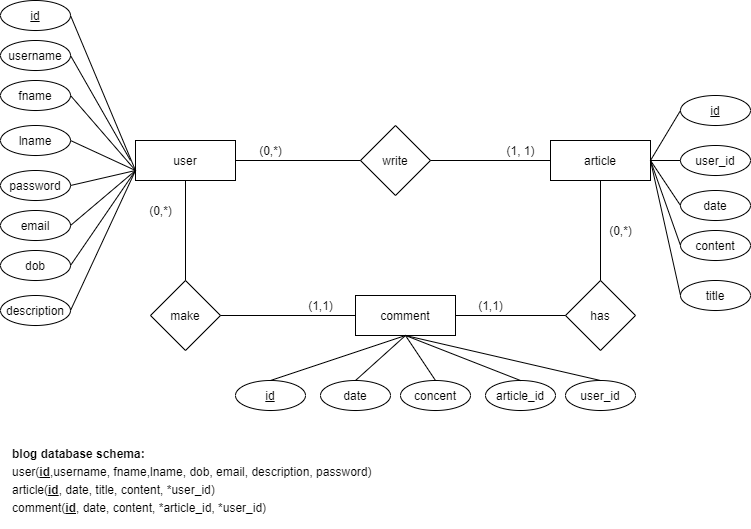

The diagram above was exported from draw.io. Its source (the exported page's mxGraphModel, read from the mxfile embedded in the PNG):
<mxGraphModel dx="866" dy="560" grid="1" gridSize="10" guides="1" tooltips="1" connect="1" arrows="1" fold="1" page="1" pageScale="1" pageWidth="850" pageHeight="1100" math="0" shadow="0">
  <root>
    <mxCell id="0" />
    <mxCell id="1" parent="0" />
    <mxCell id="ORLE1ds7F8J5SeAvMlpz-1" value="user" style="whiteSpace=wrap;html=1;align=center;" parent="1" vertex="1">
      <mxGeometry x="165" y="180" width="100" height="40" as="geometry" />
    </mxCell>
    <mxCell id="ORLE1ds7F8J5SeAvMlpz-2" value="comment" style="whiteSpace=wrap;html=1;align=center;" parent="1" vertex="1">
      <mxGeometry x="385" y="335" width="100" height="40" as="geometry" />
    </mxCell>
    <mxCell id="ORLE1ds7F8J5SeAvMlpz-3" value="article" style="whiteSpace=wrap;html=1;align=center;" parent="1" vertex="1">
      <mxGeometry x="580" y="180" width="100" height="40" as="geometry" />
    </mxCell>
    <mxCell id="ORLE1ds7F8J5SeAvMlpz-4" value="write" style="shape=rhombus;perimeter=rhombusPerimeter;whiteSpace=wrap;html=1;align=center;" parent="1" vertex="1">
      <mxGeometry x="390" y="165" width="70" height="70" as="geometry" />
    </mxCell>
    <mxCell id="ORLE1ds7F8J5SeAvMlpz-5" value="has" style="shape=rhombus;perimeter=rhombusPerimeter;whiteSpace=wrap;html=1;align=center;" parent="1" vertex="1">
      <mxGeometry x="595" y="320" width="70" height="70" as="geometry" />
    </mxCell>
    <mxCell id="ORLE1ds7F8J5SeAvMlpz-6" value="make" style="shape=rhombus;perimeter=rhombusPerimeter;whiteSpace=wrap;html=1;align=center;" parent="1" vertex="1">
      <mxGeometry x="180" y="320" width="70" height="70" as="geometry" />
    </mxCell>
    <mxCell id="ORLE1ds7F8J5SeAvMlpz-10" value="" style="endArrow=none;html=1;exitX=1;exitY=0.5;exitDx=0;exitDy=0;entryX=0;entryY=0.5;entryDx=0;entryDy=0;" parent="1" source="ORLE1ds7F8J5SeAvMlpz-1" target="ORLE1ds7F8J5SeAvMlpz-4" edge="1">
      <mxGeometry width="50" height="50" relative="1" as="geometry">
        <mxPoint x="520" y="340" as="sourcePoint" />
        <mxPoint x="570" y="290" as="targetPoint" />
      </mxGeometry>
    </mxCell>
    <mxCell id="ORLE1ds7F8J5SeAvMlpz-11" value="" style="endArrow=none;html=1;exitX=1;exitY=0.5;exitDx=0;exitDy=0;entryX=0;entryY=0.5;entryDx=0;entryDy=0;" parent="1" source="ORLE1ds7F8J5SeAvMlpz-4" target="ORLE1ds7F8J5SeAvMlpz-3" edge="1">
      <mxGeometry width="50" height="50" relative="1" as="geometry">
        <mxPoint x="520" y="340" as="sourcePoint" />
        <mxPoint x="570" y="290" as="targetPoint" />
      </mxGeometry>
    </mxCell>
    <mxCell id="ORLE1ds7F8J5SeAvMlpz-12" value="" style="endArrow=none;html=1;exitX=0.5;exitY=1;exitDx=0;exitDy=0;entryX=0.5;entryY=0;entryDx=0;entryDy=0;" parent="1" source="ORLE1ds7F8J5SeAvMlpz-1" target="ORLE1ds7F8J5SeAvMlpz-6" edge="1">
      <mxGeometry width="50" height="50" relative="1" as="geometry">
        <mxPoint x="520" y="340" as="sourcePoint" />
        <mxPoint x="570" y="290" as="targetPoint" />
      </mxGeometry>
    </mxCell>
    <mxCell id="ORLE1ds7F8J5SeAvMlpz-13" value="" style="endArrow=none;html=1;exitX=1;exitY=0.5;exitDx=0;exitDy=0;entryX=0;entryY=0.5;entryDx=0;entryDy=0;" parent="1" source="ORLE1ds7F8J5SeAvMlpz-6" target="ORLE1ds7F8J5SeAvMlpz-2" edge="1">
      <mxGeometry width="50" height="50" relative="1" as="geometry">
        <mxPoint x="520" y="340" as="sourcePoint" />
        <mxPoint x="570" y="290" as="targetPoint" />
      </mxGeometry>
    </mxCell>
    <mxCell id="ORLE1ds7F8J5SeAvMlpz-14" value="" style="endArrow=none;html=1;exitX=1;exitY=0.5;exitDx=0;exitDy=0;entryX=0;entryY=0.5;entryDx=0;entryDy=0;" parent="1" source="ORLE1ds7F8J5SeAvMlpz-2" target="ORLE1ds7F8J5SeAvMlpz-5" edge="1">
      <mxGeometry width="50" height="50" relative="1" as="geometry">
        <mxPoint x="520" y="340" as="sourcePoint" />
        <mxPoint x="570" y="290" as="targetPoint" />
      </mxGeometry>
    </mxCell>
    <mxCell id="ORLE1ds7F8J5SeAvMlpz-15" value="" style="endArrow=none;html=1;entryX=0.5;entryY=1;entryDx=0;entryDy=0;exitX=0.5;exitY=0;exitDx=0;exitDy=0;" parent="1" source="ORLE1ds7F8J5SeAvMlpz-5" target="ORLE1ds7F8J5SeAvMlpz-3" edge="1">
      <mxGeometry width="50" height="50" relative="1" as="geometry">
        <mxPoint x="520" y="340" as="sourcePoint" />
        <mxPoint x="570" y="290" as="targetPoint" />
      </mxGeometry>
    </mxCell>
    <mxCell id="ORLE1ds7F8J5SeAvMlpz-16" value="(1, 1)" style="text;html=1;align=center;verticalAlign=middle;resizable=0;points=[];autosize=1;" parent="1" vertex="1">
      <mxGeometry x="530" y="180" width="40" height="20" as="geometry" />
    </mxCell>
    <mxCell id="ORLE1ds7F8J5SeAvMlpz-17" value="(0,*)" style="text;html=1;align=center;verticalAlign=middle;resizable=0;points=[];autosize=1;" parent="1" vertex="1">
      <mxGeometry x="280" y="180" width="40" height="20" as="geometry" />
    </mxCell>
    <mxCell id="ORLE1ds7F8J5SeAvMlpz-18" value="(1,1)" style="text;html=1;align=center;verticalAlign=middle;resizable=0;points=[];autosize=1;" parent="1" vertex="1">
      <mxGeometry x="330" y="335" width="40" height="20" as="geometry" />
    </mxCell>
    <mxCell id="ORLE1ds7F8J5SeAvMlpz-19" value="(0,*)" style="text;html=1;align=center;verticalAlign=middle;resizable=0;points=[];autosize=1;" parent="1" vertex="1">
      <mxGeometry x="170" y="240" width="40" height="20" as="geometry" />
    </mxCell>
    <mxCell id="ORLE1ds7F8J5SeAvMlpz-20" value="(0,*)" style="text;html=1;align=center;verticalAlign=middle;resizable=0;points=[];autosize=1;" parent="1" vertex="1">
      <mxGeometry x="630" y="260" width="40" height="20" as="geometry" />
    </mxCell>
    <mxCell id="ORLE1ds7F8J5SeAvMlpz-21" value="(1,1)" style="text;html=1;align=center;verticalAlign=middle;resizable=0;points=[];autosize=1;" parent="1" vertex="1">
      <mxGeometry x="500" y="335" width="40" height="20" as="geometry" />
    </mxCell>
    <mxCell id="ORLE1ds7F8J5SeAvMlpz-22" value="date" style="ellipse;whiteSpace=wrap;html=1;align=center;" parent="1" vertex="1">
      <mxGeometry x="710" y="230" width="70" height="30" as="geometry" />
    </mxCell>
    <mxCell id="ORLE1ds7F8J5SeAvMlpz-23" value="user_id" style="ellipse;whiteSpace=wrap;html=1;align=center;" parent="1" vertex="1">
      <mxGeometry x="710" y="185" width="70" height="30" as="geometry" />
    </mxCell>
    <mxCell id="ORLE1ds7F8J5SeAvMlpz-24" value="&lt;u&gt;id&lt;/u&gt;" style="ellipse;whiteSpace=wrap;html=1;align=center;" parent="1" vertex="1">
      <mxGeometry x="710" y="135" width="70" height="30" as="geometry" />
    </mxCell>
    <mxCell id="ORLE1ds7F8J5SeAvMlpz-25" value="email" style="ellipse;whiteSpace=wrap;html=1;align=center;" parent="1" vertex="1">
      <mxGeometry x="30" y="250" width="70" height="30" as="geometry" />
    </mxCell>
    <mxCell id="ORLE1ds7F8J5SeAvMlpz-26" value="fname" style="ellipse;whiteSpace=wrap;html=1;align=center;" parent="1" vertex="1">
      <mxGeometry x="30" y="120" width="70" height="30" as="geometry" />
    </mxCell>
    <mxCell id="ORLE1ds7F8J5SeAvMlpz-27" value="password" style="ellipse;whiteSpace=wrap;html=1;align=center;" parent="1" vertex="1">
      <mxGeometry x="30" y="210" width="70" height="30" as="geometry" />
    </mxCell>
    <mxCell id="ORLE1ds7F8J5SeAvMlpz-29" value="article_id" style="ellipse;whiteSpace=wrap;html=1;align=center;" parent="1" vertex="1">
      <mxGeometry x="515" y="420" width="70" height="30" as="geometry" />
    </mxCell>
    <mxCell id="ORLE1ds7F8J5SeAvMlpz-32" value="" style="endArrow=none;html=1;exitX=0;exitY=0.5;exitDx=0;exitDy=0;" parent="1" source="ORLE1ds7F8J5SeAvMlpz-24" edge="1">
      <mxGeometry width="50" height="50" relative="1" as="geometry">
        <mxPoint x="520" y="340" as="sourcePoint" />
        <mxPoint x="680" y="200" as="targetPoint" />
      </mxGeometry>
    </mxCell>
    <mxCell id="ORLE1ds7F8J5SeAvMlpz-33" value="" style="endArrow=none;html=1;entryX=0;entryY=0.5;entryDx=0;entryDy=0;exitX=1;exitY=0.5;exitDx=0;exitDy=0;" parent="1" source="ORLE1ds7F8J5SeAvMlpz-3" target="ORLE1ds7F8J5SeAvMlpz-23" edge="1">
      <mxGeometry width="50" height="50" relative="1" as="geometry">
        <mxPoint x="520" y="340" as="sourcePoint" />
        <mxPoint x="570" y="290" as="targetPoint" />
      </mxGeometry>
    </mxCell>
    <mxCell id="ORLE1ds7F8J5SeAvMlpz-34" value="" style="endArrow=none;html=1;exitX=0;exitY=0.5;exitDx=0;exitDy=0;" parent="1" source="ORLE1ds7F8J5SeAvMlpz-22" edge="1">
      <mxGeometry width="50" height="50" relative="1" as="geometry">
        <mxPoint x="735" y="170" as="sourcePoint" />
        <mxPoint x="680" y="200" as="targetPoint" />
      </mxGeometry>
    </mxCell>
    <mxCell id="ORLE1ds7F8J5SeAvMlpz-35" value="&lt;u&gt;id&lt;/u&gt;" style="ellipse;whiteSpace=wrap;html=1;align=center;" parent="1" vertex="1">
      <mxGeometry x="30" y="40" width="70" height="30" as="geometry" />
    </mxCell>
    <mxCell id="ORLE1ds7F8J5SeAvMlpz-36" value="" style="endArrow=none;html=1;exitX=1;exitY=0.5;exitDx=0;exitDy=0;" parent="1" source="ORLE1ds7F8J5SeAvMlpz-27" edge="1">
      <mxGeometry width="50" height="50" relative="1" as="geometry">
        <mxPoint x="520" y="340" as="sourcePoint" />
        <mxPoint x="165" y="210" as="targetPoint" />
      </mxGeometry>
    </mxCell>
    <mxCell id="ORLE1ds7F8J5SeAvMlpz-37" value="" style="endArrow=none;html=1;exitX=1;exitY=0.5;exitDx=0;exitDy=0;entryX=0;entryY=0.75;entryDx=0;entryDy=0;" parent="1" source="ORLE1ds7F8J5SeAvMlpz-35" target="ORLE1ds7F8J5SeAvMlpz-1" edge="1">
      <mxGeometry width="50" height="50" relative="1" as="geometry">
        <mxPoint x="130" y="205" as="sourcePoint" />
        <mxPoint x="165" y="190" as="targetPoint" />
      </mxGeometry>
    </mxCell>
    <mxCell id="ORLE1ds7F8J5SeAvMlpz-38" value="" style="endArrow=none;html=1;exitX=1;exitY=0.5;exitDx=0;exitDy=0;entryX=0;entryY=0.75;entryDx=0;entryDy=0;" parent="1" source="ORLE1ds7F8J5SeAvMlpz-25" target="ORLE1ds7F8J5SeAvMlpz-1" edge="1">
      <mxGeometry width="50" height="50" relative="1" as="geometry">
        <mxPoint x="119.74873734152925" y="165.60660171779818" as="sourcePoint" />
        <mxPoint x="175" y="200" as="targetPoint" />
      </mxGeometry>
    </mxCell>
    <mxCell id="ORLE1ds7F8J5SeAvMlpz-39" value="" style="endArrow=none;html=1;exitX=1;exitY=0.5;exitDx=0;exitDy=0;entryX=0;entryY=0.75;entryDx=0;entryDy=0;" parent="1" source="ORLE1ds7F8J5SeAvMlpz-26" target="ORLE1ds7F8J5SeAvMlpz-1" edge="1">
      <mxGeometry width="50" height="50" relative="1" as="geometry">
        <mxPoint x="129.74873734152925" y="175.60660171779818" as="sourcePoint" />
        <mxPoint x="160" y="190" as="targetPoint" />
      </mxGeometry>
    </mxCell>
    <mxCell id="ORLE1ds7F8J5SeAvMlpz-40" value="dob" style="ellipse;whiteSpace=wrap;html=1;align=center;" parent="1" vertex="1">
      <mxGeometry x="30" y="290" width="70" height="30" as="geometry" />
    </mxCell>
    <mxCell id="ORLE1ds7F8J5SeAvMlpz-41" value="" style="endArrow=none;html=1;exitX=1;exitY=0.5;exitDx=0;exitDy=0;entryX=0;entryY=0.75;entryDx=0;entryDy=0;" parent="1" source="ORLE1ds7F8J5SeAvMlpz-40" target="ORLE1ds7F8J5SeAvMlpz-1" edge="1">
      <mxGeometry width="50" height="50" relative="1" as="geometry">
        <mxPoint x="110" y="275" as="sourcePoint" />
        <mxPoint x="160" y="210" as="targetPoint" />
      </mxGeometry>
    </mxCell>
    <mxCell id="ORLE1ds7F8J5SeAvMlpz-42" value="" style="endArrow=none;html=1;exitX=0.5;exitY=0;exitDx=0;exitDy=0;entryX=0.5;entryY=1;entryDx=0;entryDy=0;" parent="1" source="kRZEk74uerIsow1Q2GDp-14" target="ORLE1ds7F8J5SeAvMlpz-2" edge="1">
      <mxGeometry width="50" height="50" relative="1" as="geometry">
        <mxPoint x="295" y="420" as="sourcePoint" />
        <mxPoint x="570" y="290" as="targetPoint" />
      </mxGeometry>
    </mxCell>
    <mxCell id="ORLE1ds7F8J5SeAvMlpz-44" value="" style="endArrow=none;html=1;exitX=0.5;exitY=0;exitDx=0;exitDy=0;entryX=0.5;entryY=1;entryDx=0;entryDy=0;" parent="1" source="ORLE1ds7F8J5SeAvMlpz-29" target="ORLE1ds7F8J5SeAvMlpz-2" edge="1">
      <mxGeometry width="50" height="50" relative="1" as="geometry">
        <mxPoint x="130" y="295" as="sourcePoint" />
        <mxPoint x="195" y="240" as="targetPoint" />
      </mxGeometry>
    </mxCell>
    <mxCell id="ORLE1ds7F8J5SeAvMlpz-46" value="date" style="ellipse;whiteSpace=wrap;html=1;align=center;" parent="1" vertex="1">
      <mxGeometry x="350" y="420" width="70" height="30" as="geometry" />
    </mxCell>
    <mxCell id="ORLE1ds7F8J5SeAvMlpz-47" value="" style="endArrow=none;html=1;exitX=0.5;exitY=1;exitDx=0;exitDy=0;entryX=0.5;entryY=0;entryDx=0;entryDy=0;" parent="1" source="ORLE1ds7F8J5SeAvMlpz-2" target="ORLE1ds7F8J5SeAvMlpz-46" edge="1">
      <mxGeometry width="50" height="50" relative="1" as="geometry">
        <mxPoint x="470" y="385" as="sourcePoint" />
        <mxPoint x="195" y="240" as="targetPoint" />
      </mxGeometry>
    </mxCell>
    <mxCell id="ORLE1ds7F8J5SeAvMlpz-52" value="&lt;p style=&quot;line-height: 150%&quot;&gt;&lt;b&gt;blog database schema:&lt;/b&gt;&lt;br&gt;&lt;span&gt;user(&lt;/span&gt;&lt;b&gt;&lt;u&gt;id&lt;/u&gt;&lt;/b&gt;&lt;span&gt;,username, fname,lname, dob, email, description, password)&lt;/span&gt;&lt;br&gt;&lt;span&gt;article(&lt;/span&gt;&lt;b&gt;&lt;u&gt;id&lt;/u&gt;&lt;/b&gt;&lt;span&gt;, date, title, content, *user_id)&lt;/span&gt;&lt;br&gt;&lt;span&gt;comment(&lt;/span&gt;&lt;b&gt;&lt;u&gt;id&lt;/u&gt;&lt;/b&gt;&lt;span&gt;, date, content, *article_id, *user_id)&lt;/span&gt;&lt;br&gt;&lt;/p&gt;" style="text;html=1;strokeColor=none;fillColor=none;align=left;verticalAlign=middle;whiteSpace=wrap;rounded=0;" parent="1" vertex="1">
      <mxGeometry x="40" y="480" width="415" height="80" as="geometry" />
    </mxCell>
    <mxCell id="ORLE1ds7F8J5SeAvMlpz-53" value="lname" style="ellipse;whiteSpace=wrap;html=1;align=center;" parent="1" vertex="1">
      <mxGeometry x="30" y="165" width="70" height="30" as="geometry" />
    </mxCell>
    <mxCell id="ORLE1ds7F8J5SeAvMlpz-54" value="" style="endArrow=none;html=1;exitX=1;exitY=0.5;exitDx=0;exitDy=0;entryX=0;entryY=0.75;entryDx=0;entryDy=0;" parent="1" source="ORLE1ds7F8J5SeAvMlpz-53" target="ORLE1ds7F8J5SeAvMlpz-1" edge="1">
      <mxGeometry width="50" height="50" relative="1" as="geometry">
        <mxPoint x="520" y="340" as="sourcePoint" />
        <mxPoint x="570" y="290" as="targetPoint" />
      </mxGeometry>
    </mxCell>
    <mxCell id="ORLE1ds7F8J5SeAvMlpz-55" value="description" style="ellipse;whiteSpace=wrap;html=1;align=center;" parent="1" vertex="1">
      <mxGeometry x="30" y="335" width="70" height="30" as="geometry" />
    </mxCell>
    <mxCell id="ORLE1ds7F8J5SeAvMlpz-56" value="" style="endArrow=none;html=1;exitX=1;exitY=0.5;exitDx=0;exitDy=0;entryX=0;entryY=0.75;entryDx=0;entryDy=0;" parent="1" source="ORLE1ds7F8J5SeAvMlpz-55" target="ORLE1ds7F8J5SeAvMlpz-1" edge="1">
      <mxGeometry width="50" height="50" relative="1" as="geometry">
        <mxPoint x="520" y="340" as="sourcePoint" />
        <mxPoint x="570" y="290" as="targetPoint" />
      </mxGeometry>
    </mxCell>
    <mxCell id="ORLE1ds7F8J5SeAvMlpz-57" value="username" style="ellipse;whiteSpace=wrap;html=1;align=center;" parent="1" vertex="1">
      <mxGeometry x="30" y="80" width="70" height="30" as="geometry" />
    </mxCell>
    <mxCell id="ORLE1ds7F8J5SeAvMlpz-58" value="" style="endArrow=none;html=1;exitX=1;exitY=0.5;exitDx=0;exitDy=0;" parent="1" source="ORLE1ds7F8J5SeAvMlpz-57" edge="1">
      <mxGeometry width="50" height="50" relative="1" as="geometry">
        <mxPoint x="430" y="310" as="sourcePoint" />
        <mxPoint x="160" y="200" as="targetPoint" />
      </mxGeometry>
    </mxCell>
    <mxCell id="kRZEk74uerIsow1Q2GDp-1" value="content" style="ellipse;whiteSpace=wrap;html=1;align=center;" vertex="1" parent="1">
      <mxGeometry x="710" y="270" width="70" height="30" as="geometry" />
    </mxCell>
    <mxCell id="kRZEk74uerIsow1Q2GDp-2" value="" style="endArrow=none;html=1;entryX=0;entryY=0.5;entryDx=0;entryDy=0;exitX=1;exitY=0.5;exitDx=0;exitDy=0;" edge="1" parent="1" source="ORLE1ds7F8J5SeAvMlpz-3" target="kRZEk74uerIsow1Q2GDp-1">
      <mxGeometry width="50" height="50" relative="1" as="geometry">
        <mxPoint x="400" y="340" as="sourcePoint" />
        <mxPoint x="450" y="290" as="targetPoint" />
      </mxGeometry>
    </mxCell>
    <mxCell id="kRZEk74uerIsow1Q2GDp-4" value="title" style="ellipse;whiteSpace=wrap;html=1;align=center;" vertex="1" parent="1">
      <mxGeometry x="710" y="320" width="70" height="30" as="geometry" />
    </mxCell>
    <mxCell id="kRZEk74uerIsow1Q2GDp-5" value="" style="endArrow=none;html=1;exitX=0;exitY=0.5;exitDx=0;exitDy=0;entryX=1;entryY=0.5;entryDx=0;entryDy=0;" edge="1" parent="1" source="kRZEk74uerIsow1Q2GDp-4" target="ORLE1ds7F8J5SeAvMlpz-3">
      <mxGeometry width="50" height="50" relative="1" as="geometry">
        <mxPoint x="400" y="340" as="sourcePoint" />
        <mxPoint x="450" y="290" as="targetPoint" />
      </mxGeometry>
    </mxCell>
    <mxCell id="kRZEk74uerIsow1Q2GDp-6" value="user_id" style="ellipse;whiteSpace=wrap;html=1;align=center;" vertex="1" parent="1">
      <mxGeometry x="595" y="420" width="70" height="30" as="geometry" />
    </mxCell>
    <mxCell id="kRZEk74uerIsow1Q2GDp-10" value="" style="endArrow=none;html=1;exitX=0.5;exitY=0;exitDx=0;exitDy=0;entryX=0.5;entryY=1;entryDx=0;entryDy=0;" edge="1" parent="1" source="kRZEk74uerIsow1Q2GDp-6" target="ORLE1ds7F8J5SeAvMlpz-2">
      <mxGeometry width="50" height="50" relative="1" as="geometry">
        <mxPoint x="400" y="340" as="sourcePoint" />
        <mxPoint x="450" y="290" as="targetPoint" />
      </mxGeometry>
    </mxCell>
    <mxCell id="kRZEk74uerIsow1Q2GDp-11" value="concent" style="ellipse;whiteSpace=wrap;html=1;align=center;" vertex="1" parent="1">
      <mxGeometry x="430" y="420" width="70" height="30" as="geometry" />
    </mxCell>
    <mxCell id="kRZEk74uerIsow1Q2GDp-12" value="" style="endArrow=none;html=1;exitX=0.5;exitY=0;exitDx=0;exitDy=0;entryX=0.5;entryY=1;entryDx=0;entryDy=0;" edge="1" parent="1" source="kRZEk74uerIsow1Q2GDp-11" target="ORLE1ds7F8J5SeAvMlpz-2">
      <mxGeometry width="50" height="50" relative="1" as="geometry">
        <mxPoint x="400" y="340" as="sourcePoint" />
        <mxPoint x="450" y="290" as="targetPoint" />
      </mxGeometry>
    </mxCell>
    <mxCell id="kRZEk74uerIsow1Q2GDp-14" value="id" style="ellipse;whiteSpace=wrap;html=1;align=center;fontStyle=4;" vertex="1" parent="1">
      <mxGeometry x="265" y="420" width="70" height="30" as="geometry" />
    </mxCell>
  </root>
</mxGraphModel>